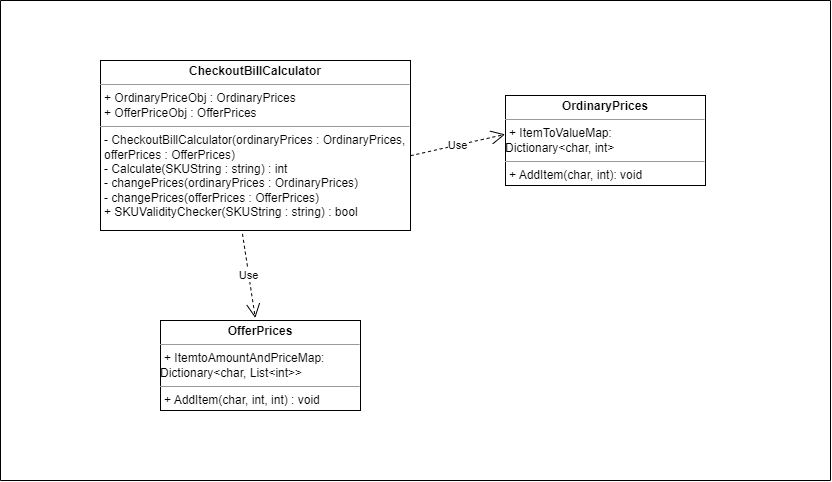

The diagram above was exported from draw.io. Its source (the exported page's mxGraphModel, read from the mxfile embedded in the PNG):
<mxGraphModel dx="4016" dy="1960" grid="1" gridSize="10" guides="1" tooltips="1" connect="1" arrows="1" fold="1" page="1" pageScale="1" pageWidth="850" pageHeight="1100" math="0" shadow="0">
  <root>
    <mxCell id="0" />
    <mxCell id="1" parent="0" />
    <mxCell id="2" value="&lt;p style=&quot;margin:0px;margin-top:4px;text-align:center;&quot;&gt;&lt;b&gt;CheckoutBillCalculator&lt;/b&gt;&lt;/p&gt;&lt;hr size=&quot;1&quot;&gt;&lt;p style=&quot;margin:0px;margin-left:4px;&quot;&gt;+ OrdinaryPriceObj : OrdinaryPrices&lt;/p&gt;&lt;p style=&quot;margin:0px;margin-left:4px;&quot;&gt;+ OfferPriceObj : OfferPrices&lt;/p&gt;&lt;hr size=&quot;1&quot;&gt;&lt;p style=&quot;margin:0px;margin-left:4px;&quot;&gt;- CheckoutBillCalculator(ordinaryPrices : OrdinaryPrices, offerPrices : OfferPrices)&lt;/p&gt;&lt;p style=&quot;margin:0px;margin-left:4px;&quot;&gt;- Calculate(SKUString : string) : int&lt;/p&gt;&lt;p style=&quot;margin:0px;margin-left:4px;&quot;&gt;- changePrices(ordinaryPrices : OrdinaryPrices)&lt;/p&gt;&lt;p style=&quot;margin:0px;margin-left:4px;&quot;&gt;- changePrices(offerPrices : OfferPrices)&lt;/p&gt;&lt;p style=&quot;margin:0px;margin-left:4px;&quot;&gt;+ SKUValidityChecker(SKUString : string) : bool&lt;/p&gt;" style="verticalAlign=top;align=left;overflow=fill;fontSize=12;fontFamily=Helvetica;html=1;whiteSpace=wrap;" vertex="1" parent="1">
      <mxGeometry x="-1780" y="-840" width="310" height="170" as="geometry" />
    </mxCell>
    <mxCell id="3" value="&lt;p style=&quot;margin:0px;margin-top:4px;text-align:center;&quot;&gt;&lt;b&gt;OrdinaryPrices&lt;/b&gt;&lt;/p&gt;&lt;hr size=&quot;1&quot;&gt;&lt;p style=&quot;border-color: var(--border-color); margin: 0px 0px 0px 4px;&quot;&gt;+ ItemToValueMap:&lt;/p&gt;Dictionary&amp;lt;char, int&amp;gt;&lt;p style=&quot;margin:0px;margin-left:4px;&quot;&gt;&lt;/p&gt;&lt;hr size=&quot;1&quot;&gt;&lt;p style=&quot;margin:0px;margin-left:4px;&quot;&gt;+ AddItem(char, int): void&lt;/p&gt;" style="verticalAlign=top;align=left;overflow=fill;fontSize=12;fontFamily=Helvetica;html=1;whiteSpace=wrap;" vertex="1" parent="1">
      <mxGeometry x="-1375" y="-805" width="200" height="90" as="geometry" />
    </mxCell>
    <mxCell id="4" value="&lt;p style=&quot;margin:0px;margin-top:4px;text-align:center;&quot;&gt;&lt;b&gt;OfferPrices&lt;/b&gt;&lt;/p&gt;&lt;hr size=&quot;1&quot;&gt;&lt;p style=&quot;border-color: var(--border-color); margin: 0px 0px 0px 4px;&quot;&gt;+ ItemtoAmountAndPriceMap:&lt;/p&gt;Dictionary&amp;lt;char, List&amp;lt;int&amp;gt;&amp;gt;&lt;p style=&quot;margin:0px;margin-left:4px;&quot;&gt;&lt;/p&gt;&lt;hr size=&quot;1&quot;&gt;&lt;p style=&quot;margin:0px;margin-left:4px;&quot;&gt;+ AddItem(char, int, int) : void&lt;/p&gt;" style="verticalAlign=top;align=left;overflow=fill;fontSize=12;fontFamily=Helvetica;html=1;whiteSpace=wrap;" vertex="1" parent="1">
      <mxGeometry x="-1720" y="-580" width="200" height="90" as="geometry" />
    </mxCell>
    <mxCell id="5" value="Use" style="endArrow=open;endSize=12;dashed=1;html=1;rounded=0;exitX=0.458;exitY=1.02;exitDx=0;exitDy=0;exitPerimeter=0;entryX=0.474;entryY=-0.028;entryDx=0;entryDy=0;entryPerimeter=0;" edge="1" source="2" target="4" parent="1">
      <mxGeometry width="160" relative="1" as="geometry">
        <mxPoint x="-1630" y="-650" as="sourcePoint" />
        <mxPoint x="-1470" y="-650" as="targetPoint" />
      </mxGeometry>
    </mxCell>
    <mxCell id="6" value="Use" style="endArrow=open;endSize=12;dashed=1;html=1;rounded=0;exitX=1;exitY=0.56;exitDx=0;exitDy=0;exitPerimeter=0;entryX=-0.002;entryY=0.432;entryDx=0;entryDy=0;entryPerimeter=0;" edge="1" source="2" target="3" parent="1">
      <mxGeometry width="160" relative="1" as="geometry">
        <mxPoint x="-1628" y="-657" as="sourcePoint" />
        <mxPoint x="-1615" y="-573" as="targetPoint" />
      </mxGeometry>
    </mxCell>
    <mxCell id="7" value="" style="swimlane;startSize=0;" vertex="1" parent="1">
      <mxGeometry x="-1880" y="-900" width="830" height="480" as="geometry" />
    </mxCell>
  </root>
</mxGraphModel>